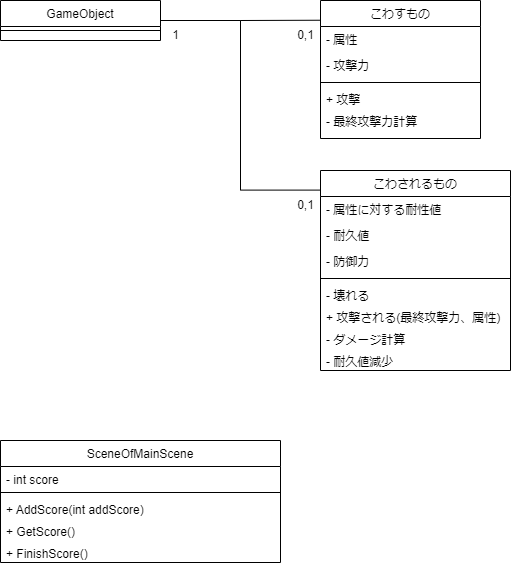

The diagram above was exported from draw.io. Its source (the exported page's mxGraphModel, read from the mxfile embedded in the PNG):
<mxGraphModel dx="1434" dy="836" grid="1" gridSize="10" guides="1" tooltips="1" connect="1" arrows="1" fold="1" page="1" pageScale="1" pageWidth="827" pageHeight="1169" math="0" shadow="0">
  <root>
    <mxCell id="WIyWlLk6GJQsqaUBKTNV-0" />
    <mxCell id="WIyWlLk6GJQsqaUBKTNV-1" parent="WIyWlLk6GJQsqaUBKTNV-0" />
    <mxCell id="zkfFHV4jXpPFQw0GAbJ--0" value="こわすもの" style="swimlane;fontStyle=2;align=center;verticalAlign=top;childLayout=stackLayout;horizontal=1;startSize=26;horizontalStack=0;resizeParent=1;resizeLast=0;collapsible=1;marginBottom=0;rounded=0;shadow=0;strokeWidth=1;" parent="WIyWlLk6GJQsqaUBKTNV-1" vertex="1">
      <mxGeometry x="360" y="40" width="160" height="138" as="geometry">
        <mxRectangle x="230" y="140" width="160" height="26" as="alternateBounds" />
      </mxGeometry>
    </mxCell>
    <mxCell id="zkfFHV4jXpPFQw0GAbJ--1" value="- 属性" style="text;align=left;verticalAlign=top;spacingLeft=4;spacingRight=4;overflow=hidden;rotatable=0;points=[[0,0.5],[1,0.5]];portConstraint=eastwest;" parent="zkfFHV4jXpPFQw0GAbJ--0" vertex="1">
      <mxGeometry y="26" width="160" height="26" as="geometry" />
    </mxCell>
    <mxCell id="zkfFHV4jXpPFQw0GAbJ--2" value="- 攻撃力" style="text;align=left;verticalAlign=top;spacingLeft=4;spacingRight=4;overflow=hidden;rotatable=0;points=[[0,0.5],[1,0.5]];portConstraint=eastwest;rounded=0;shadow=0;html=0;" parent="zkfFHV4jXpPFQw0GAbJ--0" vertex="1">
      <mxGeometry y="52" width="160" height="26" as="geometry" />
    </mxCell>
    <mxCell id="zkfFHV4jXpPFQw0GAbJ--4" value="" style="line;html=1;strokeWidth=1;align=left;verticalAlign=middle;spacingTop=-1;spacingLeft=3;spacingRight=3;rotatable=0;labelPosition=right;points=[];portConstraint=eastwest;" parent="zkfFHV4jXpPFQw0GAbJ--0" vertex="1">
      <mxGeometry y="78" width="160" height="8" as="geometry" />
    </mxCell>
    <mxCell id="zkfFHV4jXpPFQw0GAbJ--5" value="+ 攻撃" style="text;align=left;verticalAlign=top;spacingLeft=4;spacingRight=4;overflow=hidden;rotatable=0;points=[[0,0.5],[1,0.5]];portConstraint=eastwest;" parent="zkfFHV4jXpPFQw0GAbJ--0" vertex="1">
      <mxGeometry y="86" width="160" height="22" as="geometry" />
    </mxCell>
    <mxCell id="pD8OlCB6ryLnFvsw2dzB-5" value="- 最終攻撃力計算" style="text;align=left;verticalAlign=top;spacingLeft=4;spacingRight=4;overflow=hidden;rotatable=0;points=[[0,0.5],[1,0.5]];portConstraint=eastwest;" parent="zkfFHV4jXpPFQw0GAbJ--0" vertex="1">
      <mxGeometry y="108" width="160" height="22" as="geometry" />
    </mxCell>
    <mxCell id="pD8OlCB6ryLnFvsw2dzB-0" value="こわされるもの" style="swimlane;fontStyle=2;align=center;verticalAlign=top;childLayout=stackLayout;horizontal=1;startSize=26;horizontalStack=0;resizeParent=1;resizeLast=0;collapsible=1;marginBottom=0;rounded=0;shadow=0;strokeWidth=1;" parent="WIyWlLk6GJQsqaUBKTNV-1" vertex="1">
      <mxGeometry x="360" y="210" width="190" height="200" as="geometry">
        <mxRectangle x="230" y="140" width="160" height="26" as="alternateBounds" />
      </mxGeometry>
    </mxCell>
    <mxCell id="pD8OlCB6ryLnFvsw2dzB-1" value="- 属性に対する耐性値" style="text;align=left;verticalAlign=top;spacingLeft=4;spacingRight=4;overflow=hidden;rotatable=0;points=[[0,0.5],[1,0.5]];portConstraint=eastwest;" parent="pD8OlCB6ryLnFvsw2dzB-0" vertex="1">
      <mxGeometry y="26" width="190" height="26" as="geometry" />
    </mxCell>
    <mxCell id="pD8OlCB6ryLnFvsw2dzB-2" value="- 耐久値" style="text;align=left;verticalAlign=top;spacingLeft=4;spacingRight=4;overflow=hidden;rotatable=0;points=[[0,0.5],[1,0.5]];portConstraint=eastwest;rounded=0;shadow=0;html=0;" parent="pD8OlCB6ryLnFvsw2dzB-0" vertex="1">
      <mxGeometry y="52" width="190" height="26" as="geometry" />
    </mxCell>
    <mxCell id="pD8OlCB6ryLnFvsw2dzB-6" value="- 防御力" style="text;align=left;verticalAlign=top;spacingLeft=4;spacingRight=4;overflow=hidden;rotatable=0;points=[[0,0.5],[1,0.5]];portConstraint=eastwest;rounded=0;shadow=0;html=0;" parent="pD8OlCB6ryLnFvsw2dzB-0" vertex="1">
      <mxGeometry y="78" width="190" height="26" as="geometry" />
    </mxCell>
    <mxCell id="pD8OlCB6ryLnFvsw2dzB-3" value="" style="line;html=1;strokeWidth=1;align=left;verticalAlign=middle;spacingTop=-1;spacingLeft=3;spacingRight=3;rotatable=0;labelPosition=right;points=[];portConstraint=eastwest;" parent="pD8OlCB6ryLnFvsw2dzB-0" vertex="1">
      <mxGeometry y="104" width="190" height="8" as="geometry" />
    </mxCell>
    <mxCell id="pD8OlCB6ryLnFvsw2dzB-4" value="- 壊れる" style="text;align=left;verticalAlign=top;spacingLeft=4;spacingRight=4;overflow=hidden;rotatable=0;points=[[0,0.5],[1,0.5]];portConstraint=eastwest;" parent="pD8OlCB6ryLnFvsw2dzB-0" vertex="1">
      <mxGeometry y="112" width="190" height="22" as="geometry" />
    </mxCell>
    <mxCell id="pD8OlCB6ryLnFvsw2dzB-7" value="+ 攻撃される(最終攻撃力、属性)" style="text;align=left;verticalAlign=top;spacingLeft=4;spacingRight=4;overflow=hidden;rotatable=0;points=[[0,0.5],[1,0.5]];portConstraint=eastwest;" parent="pD8OlCB6ryLnFvsw2dzB-0" vertex="1">
      <mxGeometry y="134" width="190" height="22" as="geometry" />
    </mxCell>
    <mxCell id="pD8OlCB6ryLnFvsw2dzB-9" value="- ダメージ計算" style="text;align=left;verticalAlign=top;spacingLeft=4;spacingRight=4;overflow=hidden;rotatable=0;points=[[0,0.5],[1,0.5]];portConstraint=eastwest;" parent="pD8OlCB6ryLnFvsw2dzB-0" vertex="1">
      <mxGeometry y="156" width="190" height="22" as="geometry" />
    </mxCell>
    <mxCell id="pD8OlCB6ryLnFvsw2dzB-10" value="- 耐久値減少" style="text;align=left;verticalAlign=top;spacingLeft=4;spacingRight=4;overflow=hidden;rotatable=0;points=[[0,0.5],[1,0.5]];portConstraint=eastwest;" parent="pD8OlCB6ryLnFvsw2dzB-0" vertex="1">
      <mxGeometry y="178" width="190" height="22" as="geometry" />
    </mxCell>
    <mxCell id="pD8OlCB6ryLnFvsw2dzB-30" value="GameObject" style="swimlane;fontStyle=0;align=center;verticalAlign=top;childLayout=stackLayout;horizontal=1;startSize=26;horizontalStack=0;resizeParent=1;resizeLast=0;collapsible=1;marginBottom=0;rounded=0;shadow=0;strokeWidth=1;" parent="WIyWlLk6GJQsqaUBKTNV-1" vertex="1">
      <mxGeometry x="40" y="40" width="160" height="40" as="geometry">
        <mxRectangle x="230" y="140" width="160" height="26" as="alternateBounds" />
      </mxGeometry>
    </mxCell>
    <mxCell id="pD8OlCB6ryLnFvsw2dzB-33" value="" style="line;html=1;strokeWidth=1;align=left;verticalAlign=middle;spacingTop=-1;spacingLeft=3;spacingRight=3;rotatable=0;labelPosition=right;points=[];portConstraint=eastwest;" parent="pD8OlCB6ryLnFvsw2dzB-30" vertex="1">
      <mxGeometry y="26" width="160" height="8" as="geometry" />
    </mxCell>
    <mxCell id="pD8OlCB6ryLnFvsw2dzB-36" style="edgeStyle=orthogonalEdgeStyle;rounded=0;orthogonalLoop=1;jettySize=auto;html=1;exitX=1;exitY=0.5;exitDx=0;exitDy=0;entryX=0;entryY=0.143;entryDx=0;entryDy=0;entryPerimeter=0;strokeColor=default;endArrow=none;endFill=0;" parent="WIyWlLk6GJQsqaUBKTNV-1" source="pD8OlCB6ryLnFvsw2dzB-30" target="zkfFHV4jXpPFQw0GAbJ--0" edge="1">
      <mxGeometry relative="1" as="geometry" />
    </mxCell>
    <mxCell id="pD8OlCB6ryLnFvsw2dzB-37" style="edgeStyle=orthogonalEdgeStyle;rounded=0;orthogonalLoop=1;jettySize=auto;html=1;exitX=1;exitY=0.5;exitDx=0;exitDy=0;entryX=-0.004;entryY=0.098;entryDx=0;entryDy=0;entryPerimeter=0;endArrow=none;endFill=0;" parent="WIyWlLk6GJQsqaUBKTNV-1" source="pD8OlCB6ryLnFvsw2dzB-30" target="pD8OlCB6ryLnFvsw2dzB-0" edge="1">
      <mxGeometry relative="1" as="geometry" />
    </mxCell>
    <mxCell id="pD8OlCB6ryLnFvsw2dzB-38" value="1" style="text;html=1;align=center;verticalAlign=middle;resizable=0;points=[];autosize=1;strokeColor=none;fillColor=none;" parent="WIyWlLk6GJQsqaUBKTNV-1" vertex="1">
      <mxGeometry x="200" y="60" width="30" height="30" as="geometry" />
    </mxCell>
    <mxCell id="pD8OlCB6ryLnFvsw2dzB-39" value="0,1" style="text;html=1;align=center;verticalAlign=middle;resizable=0;points=[];autosize=1;strokeColor=none;fillColor=none;" parent="WIyWlLk6GJQsqaUBKTNV-1" vertex="1">
      <mxGeometry x="325" y="60" width="40" height="30" as="geometry" />
    </mxCell>
    <mxCell id="pD8OlCB6ryLnFvsw2dzB-40" value="0,1" style="text;html=1;align=center;verticalAlign=middle;resizable=0;points=[];autosize=1;strokeColor=none;fillColor=none;" parent="WIyWlLk6GJQsqaUBKTNV-1" vertex="1">
      <mxGeometry x="325" y="230" width="40" height="30" as="geometry" />
    </mxCell>
    <mxCell id="tXdzhWRU3CI_haxBipOE-12" value="SceneOfMainScene" style="swimlane;fontStyle=0;align=center;verticalAlign=top;childLayout=stackLayout;horizontal=1;startSize=26;horizontalStack=0;resizeParent=1;resizeLast=0;collapsible=1;marginBottom=0;rounded=0;shadow=0;strokeWidth=1;" vertex="1" parent="WIyWlLk6GJQsqaUBKTNV-1">
      <mxGeometry x="40" y="480" width="280" height="122" as="geometry">
        <mxRectangle x="60" y="460" width="160" height="26" as="alternateBounds" />
      </mxGeometry>
    </mxCell>
    <mxCell id="tXdzhWRU3CI_haxBipOE-15" value="- int score" style="text;align=left;verticalAlign=top;spacingLeft=4;spacingRight=4;overflow=hidden;rotatable=0;points=[[0,0.5],[1,0.5]];portConstraint=eastwest;" vertex="1" parent="tXdzhWRU3CI_haxBipOE-12">
      <mxGeometry y="26" width="280" height="22" as="geometry" />
    </mxCell>
    <mxCell id="tXdzhWRU3CI_haxBipOE-13" value="" style="line;html=1;strokeWidth=1;align=left;verticalAlign=middle;spacingTop=-1;spacingLeft=3;spacingRight=3;rotatable=0;labelPosition=right;points=[];portConstraint=eastwest;" vertex="1" parent="tXdzhWRU3CI_haxBipOE-12">
      <mxGeometry y="48" width="280" height="8" as="geometry" />
    </mxCell>
    <mxCell id="tXdzhWRU3CI_haxBipOE-14" value="+ AddScore(int addScore)" style="text;align=left;verticalAlign=top;spacingLeft=4;spacingRight=4;overflow=hidden;rotatable=0;points=[[0,0.5],[1,0.5]];portConstraint=eastwest;" vertex="1" parent="tXdzhWRU3CI_haxBipOE-12">
      <mxGeometry y="56" width="280" height="22" as="geometry" />
    </mxCell>
    <mxCell id="tXdzhWRU3CI_haxBipOE-16" value="+ GetScore()" style="text;align=left;verticalAlign=top;spacingLeft=4;spacingRight=4;overflow=hidden;rotatable=0;points=[[0,0.5],[1,0.5]];portConstraint=eastwest;" vertex="1" parent="tXdzhWRU3CI_haxBipOE-12">
      <mxGeometry y="78" width="280" height="22" as="geometry" />
    </mxCell>
    <mxCell id="tXdzhWRU3CI_haxBipOE-17" value="+ FinishScore()" style="text;align=left;verticalAlign=top;spacingLeft=4;spacingRight=4;overflow=hidden;rotatable=0;points=[[0,0.5],[1,0.5]];portConstraint=eastwest;" vertex="1" parent="tXdzhWRU3CI_haxBipOE-12">
      <mxGeometry y="100" width="280" height="22" as="geometry" />
    </mxCell>
  </root>
</mxGraphModel>